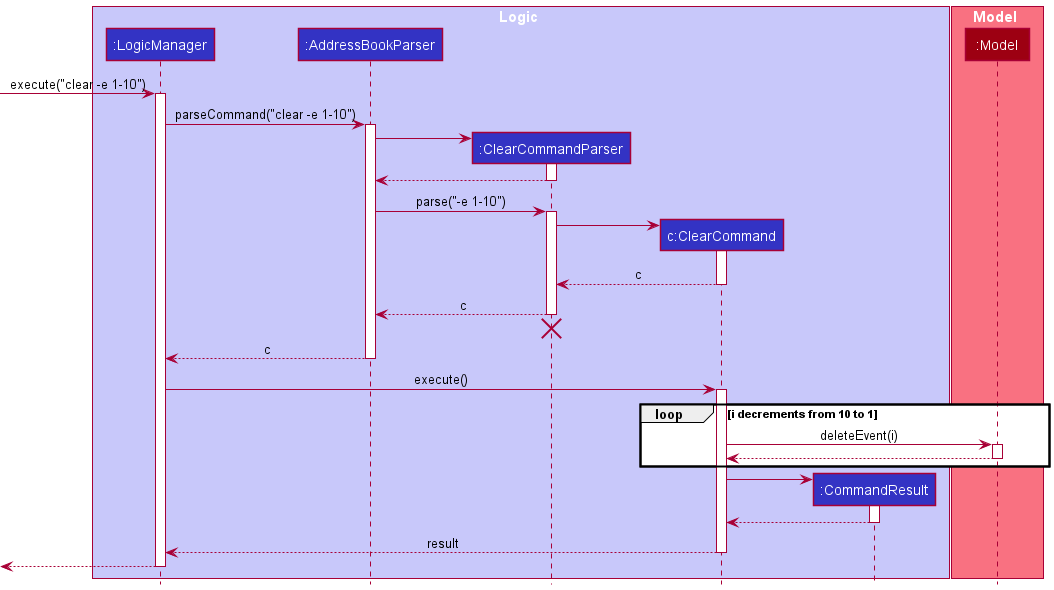

The diagram above was rendered by PlantUML. Its source (embedded in the PNG):
@startuml
!include style.puml

box Logic LOGIC_COLOR_T1
participant ":LogicManager" as LogicManager LOGIC_COLOR
participant ":AddressBookParser" as AddressBookParser LOGIC_COLOR
participant ":ClearCommandParser" as ClearCommandParser LOGIC_COLOR
participant "c:ClearCommand" as ClearCommand LOGIC_COLOR
participant ":CommandResult" as CommandResult LOGIC_COLOR
end box

box Model MODEL_COLOR_T1
participant ":Model" as Model MODEL_COLOR
end box

[-> LogicManager : execute("clear -e 1-10")
activate LogicManager

LogicManager -> AddressBookParser : parseCommand("clear -e 1-10")
activate AddressBookParser

create ClearCommandParser
AddressBookParser -> ClearCommandParser
activate ClearCommandParser

ClearCommandParser --> AddressBookParser
deactivate ClearCommandParser

AddressBookParser -> ClearCommandParser : parse("-e 1-10")
activate ClearCommandParser

create ClearCommand
ClearCommandParser -> ClearCommand
activate ClearCommand

ClearCommand --> ClearCommandParser : c
deactivate ClearCommand

ClearCommandParser --> AddressBookParser : c
deactivate ClearCommandParser
'Hidden arrow to position the destroy marker below the end of the activation bar.
ClearCommandParser -[hidden]-> AddressBookParser
destroy ClearCommandParser

AddressBookParser --> LogicManager : c
deactivate AddressBookParser

LogicManager -> ClearCommand : execute()
activate ClearCommand

loop i decrements from 10 to 1
    ClearCommand -> Model : deleteEvent(i)
    activate Model
Model --> ClearCommand
deactivate Model
end
create CommandResult
ClearCommand -> CommandResult
activate CommandResult

CommandResult --> ClearCommand
deactivate CommandResult

ClearCommand --> LogicManager : result
deactivate ClearCommand

[<--LogicManager
deactivate LogicManager
@enduml